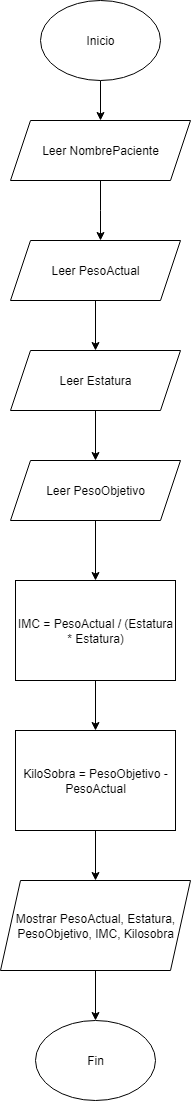

The diagram above was exported from draw.io. Its source (the exported page's mxGraphModel, read from the mxfile embedded in the PNG):
<mxGraphModel dx="1426" dy="783" grid="1" gridSize="10" guides="1" tooltips="1" connect="1" arrows="1" fold="1" page="1" pageScale="1" pageWidth="827" pageHeight="1169" math="0" shadow="0">
  <root>
    <mxCell id="0" />
    <mxCell id="1" parent="0" />
    <mxCell id="MZJaoevAfhGzP_sSrdoz-3" style="edgeStyle=orthogonalEdgeStyle;rounded=0;orthogonalLoop=1;jettySize=auto;html=1;exitX=0.5;exitY=1;exitDx=0;exitDy=0;entryX=0.5;entryY=0;entryDx=0;entryDy=0;" edge="1" parent="1" source="MZJaoevAfhGzP_sSrdoz-1" target="MZJaoevAfhGzP_sSrdoz-2">
      <mxGeometry relative="1" as="geometry" />
    </mxCell>
    <mxCell id="MZJaoevAfhGzP_sSrdoz-1" value="Inicio" style="ellipse;whiteSpace=wrap;html=1;" vertex="1" parent="1">
      <mxGeometry x="350" y="360" width="120" height="80" as="geometry" />
    </mxCell>
    <mxCell id="MZJaoevAfhGzP_sSrdoz-4" style="edgeStyle=orthogonalEdgeStyle;rounded=0;orthogonalLoop=1;jettySize=auto;html=1;" edge="1" parent="1" source="MZJaoevAfhGzP_sSrdoz-2">
      <mxGeometry relative="1" as="geometry">
        <mxPoint x="410" y="600" as="targetPoint" />
      </mxGeometry>
    </mxCell>
    <mxCell id="MZJaoevAfhGzP_sSrdoz-2" value="Leer NombrePaciente" style="shape=parallelogram;perimeter=parallelogramPerimeter;whiteSpace=wrap;html=1;fixedSize=1;" vertex="1" parent="1">
      <mxGeometry x="320" y="480" width="180" height="60" as="geometry" />
    </mxCell>
    <mxCell id="MZJaoevAfhGzP_sSrdoz-7" style="edgeStyle=orthogonalEdgeStyle;rounded=0;orthogonalLoop=1;jettySize=auto;html=1;exitX=0.5;exitY=1;exitDx=0;exitDy=0;" edge="1" parent="1" source="MZJaoevAfhGzP_sSrdoz-5" target="MZJaoevAfhGzP_sSrdoz-6">
      <mxGeometry relative="1" as="geometry" />
    </mxCell>
    <mxCell id="MZJaoevAfhGzP_sSrdoz-5" value="Leer PesoActual" style="shape=parallelogram;perimeter=parallelogramPerimeter;whiteSpace=wrap;html=1;fixedSize=1;" vertex="1" parent="1">
      <mxGeometry x="320" y="600" width="170" height="60" as="geometry" />
    </mxCell>
    <mxCell id="MZJaoevAfhGzP_sSrdoz-9" style="edgeStyle=orthogonalEdgeStyle;rounded=0;orthogonalLoop=1;jettySize=auto;html=1;exitX=0.5;exitY=1;exitDx=0;exitDy=0;entryX=0.5;entryY=0;entryDx=0;entryDy=0;" edge="1" parent="1" source="MZJaoevAfhGzP_sSrdoz-6" target="MZJaoevAfhGzP_sSrdoz-8">
      <mxGeometry relative="1" as="geometry" />
    </mxCell>
    <mxCell id="MZJaoevAfhGzP_sSrdoz-6" value="Leer Estatura" style="shape=parallelogram;perimeter=parallelogramPerimeter;whiteSpace=wrap;html=1;fixedSize=1;" vertex="1" parent="1">
      <mxGeometry x="320" y="710" width="170" height="60" as="geometry" />
    </mxCell>
    <mxCell id="MZJaoevAfhGzP_sSrdoz-11" style="edgeStyle=orthogonalEdgeStyle;rounded=0;orthogonalLoop=1;jettySize=auto;html=1;exitX=0.5;exitY=1;exitDx=0;exitDy=0;entryX=0.5;entryY=0;entryDx=0;entryDy=0;" edge="1" parent="1" source="MZJaoevAfhGzP_sSrdoz-8" target="MZJaoevAfhGzP_sSrdoz-10">
      <mxGeometry relative="1" as="geometry" />
    </mxCell>
    <mxCell id="MZJaoevAfhGzP_sSrdoz-8" value="Leer PesoObjetivo" style="shape=parallelogram;perimeter=parallelogramPerimeter;whiteSpace=wrap;html=1;fixedSize=1;" vertex="1" parent="1">
      <mxGeometry x="320" y="820" width="170" height="60" as="geometry" />
    </mxCell>
    <mxCell id="MZJaoevAfhGzP_sSrdoz-13" style="edgeStyle=orthogonalEdgeStyle;rounded=0;orthogonalLoop=1;jettySize=auto;html=1;exitX=0.5;exitY=1;exitDx=0;exitDy=0;entryX=0.5;entryY=0;entryDx=0;entryDy=0;" edge="1" parent="1" source="MZJaoevAfhGzP_sSrdoz-10" target="MZJaoevAfhGzP_sSrdoz-12">
      <mxGeometry relative="1" as="geometry" />
    </mxCell>
    <mxCell id="MZJaoevAfhGzP_sSrdoz-10" value="IMC = PesoActual / (Estatura * Estatura)" style="rounded=0;whiteSpace=wrap;html=1;" vertex="1" parent="1">
      <mxGeometry x="325" y="940" width="160" height="100" as="geometry" />
    </mxCell>
    <mxCell id="MZJaoevAfhGzP_sSrdoz-15" style="edgeStyle=orthogonalEdgeStyle;rounded=0;orthogonalLoop=1;jettySize=auto;html=1;exitX=0.5;exitY=1;exitDx=0;exitDy=0;entryX=0.5;entryY=0;entryDx=0;entryDy=0;" edge="1" parent="1" source="MZJaoevAfhGzP_sSrdoz-12" target="MZJaoevAfhGzP_sSrdoz-14">
      <mxGeometry relative="1" as="geometry" />
    </mxCell>
    <mxCell id="MZJaoevAfhGzP_sSrdoz-12" value="KiloSobra = PesoObjetivo - PesoActual" style="rounded=0;whiteSpace=wrap;html=1;" vertex="1" parent="1">
      <mxGeometry x="325" y="1090" width="160" height="100" as="geometry" />
    </mxCell>
    <mxCell id="MZJaoevAfhGzP_sSrdoz-16" style="edgeStyle=orthogonalEdgeStyle;rounded=0;orthogonalLoop=1;jettySize=auto;html=1;" edge="1" parent="1" source="MZJaoevAfhGzP_sSrdoz-14" target="MZJaoevAfhGzP_sSrdoz-17">
      <mxGeometry relative="1" as="geometry">
        <mxPoint x="405" y="1380" as="targetPoint" />
      </mxGeometry>
    </mxCell>
    <mxCell id="MZJaoevAfhGzP_sSrdoz-14" value="Mostrar PesoActual, Estatura, PesoObjetivo, IMC, Kilosobra" style="shape=parallelogram;perimeter=parallelogramPerimeter;whiteSpace=wrap;html=1;fixedSize=1;" vertex="1" parent="1">
      <mxGeometry x="310" y="1240" width="190" height="90" as="geometry" />
    </mxCell>
    <mxCell id="MZJaoevAfhGzP_sSrdoz-17" value="Fin" style="ellipse;whiteSpace=wrap;html=1;" vertex="1" parent="1">
      <mxGeometry x="345" y="1380" width="120" height="80" as="geometry" />
    </mxCell>
  </root>
</mxGraphModel>